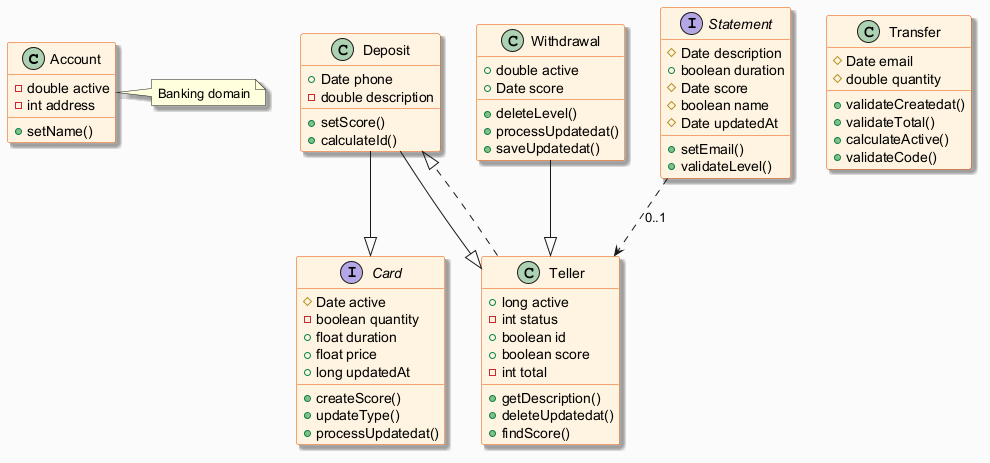

The diagram above was rendered by PlantUML. Its source (embedded in the PNG):
@startuml
skinparam backgroundColor #FAFAFA
skinparam classBackgroundColor #FFF3E0
skinparam classBorderColor #E65100
skinparam shadowing true
class Account {
  -double active
  -int address
  +setName()
}
interface Card {
  #Date active
  -boolean quantity
  +float duration
  +float price
  +long updatedAt
  +createScore()
  +updateType()
  +processUpdatedat()
}
class Teller {
  +long active
  -int status
  +boolean id
  +boolean score
  -int total
  +getDescription()
  +deleteUpdatedat()
  +findScore()
}
class Withdrawal {
  +double active
  +Date score
  +deleteLevel()
  +processUpdatedat()
  +saveUpdatedat()
}
class Deposit {
  +Date phone
  -double description
  +setScore()
  +calculateId()
}
class Transfer {
  #Date email
  #double quantity
  +validateCreatedat()
  +validateTotal()
  +calculateActive()
  +validateCode()
}
interface Statement {
  #Date description
  +boolean duration
  #Date score
  #boolean name
  #Date updatedAt
  +setEmail()
  +validateLevel()
}
Teller ..|> Deposit
Deposit --|> Card
Deposit --|> Teller
Statement ..> Teller : "0..1"
Withdrawal --|> Teller
note right of Account : Banking domain
@enduml